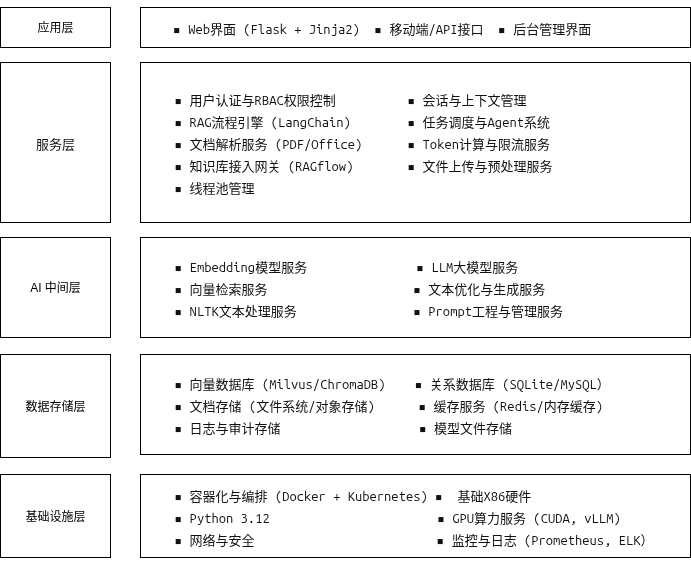

The diagram above was exported from draw.io. Its source (the exported page's mxGraphModel, read from the mxfile embedded in the PNG):
<mxGraphModel dx="1426" dy="843" grid="1" gridSize="10" guides="1" tooltips="1" connect="1" arrows="1" fold="1" page="1" pageScale="1" pageWidth="850" pageHeight="1100" math="0" shadow="0">
  <root>
    <mxCell id="0" />
    <mxCell id="1" parent="0" />
    <mxCell id="xHKZXURKbuVcO6ybFSvy-1" value="应用层" style="rounded=0;whiteSpace=wrap;html=1;" vertex="1" parent="1">
      <mxGeometry x="80" y="220" width="110" height="40" as="geometry" />
    </mxCell>
    <mxCell id="xHKZXURKbuVcO6ybFSvy-2" value="&lt;pre style=&quot;font-variant-numeric: normal; font-variant-east-asian: normal; font-variant-alternates: normal; font-size-adjust: none; font-kerning: auto; font-optical-sizing: auto; font-feature-settings: normal; font-variation-settings: normal; font-variant-position: normal; font-variant-emoji: normal; font-stretch: normal; font-size: 13px; line-height: 22px; font-family: Menlo, Monaco, Consolas, &amp;quot;Cascadia Mono&amp;quot;, &amp;quot;Ubuntu Mono&amp;quot;, &amp;quot;DejaVu Sans Mono&amp;quot;, &amp;quot;Liberation Mono&amp;quot;, &amp;quot;JetBrains Mono&amp;quot;, &amp;quot;Fira Code&amp;quot;, Cousine, &amp;quot;Roboto Mono&amp;quot;, &amp;quot;Courier New&amp;quot;, Courier, sans-serif, system-ui; overflow: auto; text-wrap-mode: wrap; word-break: break-all; padding: 16px; color: rgb(15, 17, 21); margin: 0px !important;&quot;&gt;  ▪ Web界面 (Flask + Jinja2)  ▪ 移动端/API接口  ▪ 后台管理界面&lt;/pre&gt;" style="rounded=0;whiteSpace=wrap;html=1;align=left;" vertex="1" parent="1">
      <mxGeometry x="220" y="220" width="550" height="40" as="geometry" />
    </mxCell>
    <mxCell id="xHKZXURKbuVcO6ybFSvy-3" value="&lt;pre style=&quot;font-variant-numeric: normal; font-variant-east-asian: normal; font-variant-alternates: normal; font-size-adjust: none; font-kerning: auto; font-optical-sizing: auto; font-feature-settings: normal; font-variation-settings: normal; font-variant-position: normal; font-variant-emoji: normal; font-stretch: normal; font-size: 13px; line-height: 22px; font-family: Menlo, Monaco, Consolas, &amp;quot;Cascadia Mono&amp;quot;, &amp;quot;Ubuntu Mono&amp;quot;, &amp;quot;DejaVu Sans Mono&amp;quot;, &amp;quot;Liberation Mono&amp;quot;, &amp;quot;JetBrains Mono&amp;quot;, &amp;quot;Fira Code&amp;quot;, Cousine, &amp;quot;Roboto Mono&amp;quot;, &amp;quot;Courier New&amp;quot;, Courier, sans-serif, system-ui; overflow: auto; text-wrap-mode: wrap; word-break: break-all; padding: 16px; color: rgb(15, 17, 21); text-align: start; margin: 0px !important;&quot;&gt;服务层&lt;/pre&gt;" style="rounded=0;whiteSpace=wrap;html=1;" vertex="1" parent="1">
      <mxGeometry x="80" y="275" width="110" height="160" as="geometry" />
    </mxCell>
    <mxCell id="xHKZXURKbuVcO6ybFSvy-4" value="&lt;pre style=&quot;font-variant-numeric: normal; font-variant-east-asian: normal; font-variant-alternates: normal; font-size-adjust: none; font-kerning: auto; font-optical-sizing: auto; font-feature-settings: normal; font-variation-settings: normal; font-variant-position: normal; font-variant-emoji: normal; font-stretch: normal; font-size: 13px; line-height: 22px; font-family: Menlo, Monaco, Consolas, &amp;quot;Cascadia Mono&amp;quot;, &amp;quot;Ubuntu Mono&amp;quot;, &amp;quot;DejaVu Sans Mono&amp;quot;, &amp;quot;Liberation Mono&amp;quot;, &amp;quot;JetBrains Mono&amp;quot;, &amp;quot;Fira Code&amp;quot;, Cousine, &amp;quot;Roboto Mono&amp;quot;, &amp;quot;Courier New&amp;quot;, Courier, sans-serif, system-ui; overflow: auto; text-wrap-mode: wrap; word-break: break-all; padding: 16px; color: rgb(15, 17, 21); margin: 0px !important;&quot;&gt;&lt;pre style=&quot;font-variant-numeric: normal; font-variant-east-asian: normal; font-variant-alternates: normal; font-size-adjust: none; font-kerning: auto; font-optical-sizing: auto; font-feature-settings: normal; font-variation-settings: normal; font-variant-position: normal; font-variant-emoji: normal; font-stretch: normal; line-height: 22px; font-family: Menlo, Monaco, Consolas, &amp;quot;Cascadia Mono&amp;quot;, &amp;quot;Ubuntu Mono&amp;quot;, &amp;quot;DejaVu Sans Mono&amp;quot;, &amp;quot;Liberation Mono&amp;quot;, &amp;quot;JetBrains Mono&amp;quot;, &amp;quot;Fira Code&amp;quot;, Cousine, &amp;quot;Roboto Mono&amp;quot;, &amp;quot;Courier New&amp;quot;, Courier, sans-serif, system-ui; overflow: auto; text-wrap-mode: wrap; word-break: break-all; padding: 16px; margin: 0px !important;&quot;&gt;▪ 用户认证与RBAC权限控制     &lt;span style=&quot;white-space: pre;&quot;&gt;&#09;&lt;/span&gt;▪ 会话与上下文管理 &lt;br&gt;▪ RAG流程引擎 (LangChain)   &lt;span style=&quot;white-space: pre;&quot;&gt;&#09;&lt;/span&gt;▪ 任务调度与Agent系统                  &lt;br&gt;▪ 文档解析服务 (PDF/Office) &lt;span style=&quot;white-space: pre;&quot;&gt;&#09;&lt;/span&gt;▪ Token计算与限流服务                  &lt;br&gt;▪ 知识库接入网关 (RAGflow)   &lt;span style=&quot;white-space: pre;&quot;&gt;&#09;&lt;/span&gt;▪ 文件上传与预处理服务 &lt;br&gt;▪ 线程池管理 &lt;/pre&gt;&lt;/pre&gt;" style="rounded=0;whiteSpace=wrap;html=1;align=left;" vertex="1" parent="1">
      <mxGeometry x="220" y="275" width="550" height="160" as="geometry" />
    </mxCell>
    <mxCell id="xHKZXURKbuVcO6ybFSvy-5" value="AI 中间层" style="rounded=0;whiteSpace=wrap;html=1;" vertex="1" parent="1">
      <mxGeometry x="80" y="450" width="110" height="100" as="geometry" />
    </mxCell>
    <mxCell id="xHKZXURKbuVcO6ybFSvy-6" value="&lt;pre style=&quot;font-variant-numeric: normal; font-variant-east-asian: normal; font-variant-alternates: normal; font-size-adjust: none; font-kerning: auto; font-optical-sizing: auto; font-feature-settings: normal; font-variation-settings: normal; font-variant-position: normal; font-variant-emoji: normal; font-stretch: normal; font-size: 13px; line-height: 22px; font-family: Menlo, Monaco, Consolas, &amp;quot;Cascadia Mono&amp;quot;, &amp;quot;Ubuntu Mono&amp;quot;, &amp;quot;DejaVu Sans Mono&amp;quot;, &amp;quot;Liberation Mono&amp;quot;, &amp;quot;JetBrains Mono&amp;quot;, &amp;quot;Fira Code&amp;quot;, Cousine, &amp;quot;Roboto Mono&amp;quot;, &amp;quot;Courier New&amp;quot;, Courier, sans-serif, system-ui; overflow: auto; text-wrap-mode: wrap; word-break: break-all; padding: 16px; color: rgb(15, 17, 21); margin: 0px !important;&quot;&gt;&lt;pre style=&quot;font-variant-numeric: normal; font-variant-east-asian: normal; font-variant-alternates: normal; font-size-adjust: none; font-kerning: auto; font-optical-sizing: auto; font-feature-settings: normal; font-variation-settings: normal; font-variant-position: normal; font-variant-emoji: normal; font-stretch: normal; line-height: 22px; font-family: Menlo, Monaco, Consolas, &amp;quot;Cascadia Mono&amp;quot;, &amp;quot;Ubuntu Mono&amp;quot;, &amp;quot;DejaVu Sans Mono&amp;quot;, &amp;quot;Liberation Mono&amp;quot;, &amp;quot;JetBrains Mono&amp;quot;, &amp;quot;Fira Code&amp;quot;, Cousine, &amp;quot;Roboto Mono&amp;quot;, &amp;quot;Courier New&amp;quot;, Courier, sans-serif, system-ui; overflow: auto; text-wrap-mode: wrap; word-break: break-all; padding: 16px; margin: 0px !important;&quot;&gt;▪ Embedding模型服务               ▪ LLM大模型服务           &lt;br&gt;▪ 向量检索服务                    ▪ 文本优化与生成服务                    &lt;br&gt;▪ NLTK文本处理服务                ▪ Prompt工程与管理服务  &lt;/pre&gt;&lt;/pre&gt;" style="rounded=0;whiteSpace=wrap;html=1;align=left;" vertex="1" parent="1">
      <mxGeometry x="220" y="450" width="550" height="100" as="geometry" />
    </mxCell>
    <mxCell id="xHKZXURKbuVcO6ybFSvy-7" value="数据存储层" style="rounded=0;whiteSpace=wrap;html=1;" vertex="1" parent="1">
      <mxGeometry x="80" y="567" width="110" height="103" as="geometry" />
    </mxCell>
    <mxCell id="xHKZXURKbuVcO6ybFSvy-8" value="&lt;pre style=&quot;font-variant-numeric: normal; font-variant-east-asian: normal; font-variant-alternates: normal; font-size-adjust: none; font-kerning: auto; font-optical-sizing: auto; font-feature-settings: normal; font-variation-settings: normal; font-variant-position: normal; font-variant-emoji: normal; font-stretch: normal; font-size: 13px; line-height: 22px; font-family: Menlo, Monaco, Consolas, &amp;quot;Cascadia Mono&amp;quot;, &amp;quot;Ubuntu Mono&amp;quot;, &amp;quot;DejaVu Sans Mono&amp;quot;, &amp;quot;Liberation Mono&amp;quot;, &amp;quot;JetBrains Mono&amp;quot;, &amp;quot;Fira Code&amp;quot;, Cousine, &amp;quot;Roboto Mono&amp;quot;, &amp;quot;Courier New&amp;quot;, Courier, sans-serif, system-ui; overflow: auto; text-wrap-mode: wrap; word-break: break-all; padding: 16px; color: rgb(15, 17, 21); margin: 0px !important;&quot;&gt;&lt;pre style=&quot;font-variant-numeric: normal; font-variant-east-asian: normal; font-variant-alternates: normal; font-size-adjust: none; font-kerning: auto; font-optical-sizing: auto; font-feature-settings: normal; font-variation-settings: normal; font-variant-position: normal; font-variant-emoji: normal; font-stretch: normal; line-height: 22px; font-family: Menlo, Monaco, Consolas, &amp;quot;Cascadia Mono&amp;quot;, &amp;quot;Ubuntu Mono&amp;quot;, &amp;quot;DejaVu Sans Mono&amp;quot;, &amp;quot;Liberation Mono&amp;quot;, &amp;quot;JetBrains Mono&amp;quot;, &amp;quot;Fira Code&amp;quot;, Cousine, &amp;quot;Roboto Mono&amp;quot;, &amp;quot;Courier New&amp;quot;, Courier, sans-serif, system-ui; overflow: auto; text-wrap-mode: wrap; word-break: break-all; padding: 16px; margin: 0px !important;&quot;&gt;▪ 向量数据库 (Milvus/ChromaDB)    ▪ 关系数据库 (SQLite/MySQL）&lt;br&gt;▪ 文档存储 (文件系统/对象存储)      ▪ 缓存服务 (Redis/内存缓存) &lt;br&gt;▪ 日志与审计存储                   ▪ 模型文件存储&lt;/pre&gt;&lt;/pre&gt;" style="rounded=0;whiteSpace=wrap;html=1;align=left;" vertex="1" parent="1">
      <mxGeometry x="220" y="567" width="550" height="100" as="geometry" />
    </mxCell>
    <mxCell id="xHKZXURKbuVcO6ybFSvy-9" value="基础设施层" style="rounded=0;whiteSpace=wrap;html=1;" vertex="1" parent="1">
      <mxGeometry x="80" y="687" width="110" height="83" as="geometry" />
    </mxCell>
    <mxCell id="xHKZXURKbuVcO6ybFSvy-10" value="&lt;pre style=&quot;font-variant-numeric: normal; font-variant-east-asian: normal; font-variant-alternates: normal; font-size-adjust: none; font-kerning: auto; font-optical-sizing: auto; font-feature-settings: normal; font-variation-settings: normal; font-variant-position: normal; font-variant-emoji: normal; font-stretch: normal; font-size: 13px; line-height: 22px; font-family: Menlo, Monaco, Consolas, &amp;quot;Cascadia Mono&amp;quot;, &amp;quot;Ubuntu Mono&amp;quot;, &amp;quot;DejaVu Sans Mono&amp;quot;, &amp;quot;Liberation Mono&amp;quot;, &amp;quot;JetBrains Mono&amp;quot;, &amp;quot;Fira Code&amp;quot;, Cousine, &amp;quot;Roboto Mono&amp;quot;, &amp;quot;Courier New&amp;quot;, Courier, sans-serif, system-ui; overflow: auto; word-break: break-all; padding: 16px; color: rgb(15, 17, 21); margin: 0px !important;&quot;&gt;&lt;pre style=&quot;font-variant-numeric: normal; font-variant-east-asian: normal; font-variant-alternates: normal; font-size-adjust: none; font-kerning: auto; font-optical-sizing: auto; font-feature-settings: normal; font-variation-settings: normal; font-variant-position: normal; font-variant-emoji: normal; font-stretch: normal; line-height: 22px; font-family: Menlo, Monaco, Consolas, &amp;quot;Cascadia Mono&amp;quot;, &amp;quot;Ubuntu Mono&amp;quot;, &amp;quot;DejaVu Sans Mono&amp;quot;, &amp;quot;Liberation Mono&amp;quot;, &amp;quot;JetBrains Mono&amp;quot;, &amp;quot;Fira Code&amp;quot;, Cousine, &amp;quot;Roboto Mono&amp;quot;, &amp;quot;Courier New&amp;quot;, Courier, sans-serif, system-ui; overflow: auto; word-break: break-all; padding: 16px; margin: 0px !important;&quot;&gt;&lt;span style=&quot;text-wrap-mode: wrap;&quot;&gt;▪ 容器化与编排 (Docker + Kubernetes) ▪  基础X86硬件&lt;br/&gt;▪ Python 3.12                       ▪ GPU算力服务 (CUDA, vLLM)                                        &lt;br/&gt;▪ 网络与安全&lt;/span&gt;&lt;span style=&quot;text-wrap-mode: nowrap; background-color: transparent;&quot;&gt;&#09;&lt;/span&gt;&lt;span style=&quot;text-wrap-mode: nowrap; background-color: transparent;&quot;&gt;&#09;&lt;/span&gt;&lt;span style=&quot;text-wrap-mode: nowrap; background-color: transparent;&quot;&gt;&#09;&lt;/span&gt;    &lt;span style=&quot;white-space: normal; background-color: transparent;&quot;&gt;▪ 监控与日志 (Prometheus, ELK）&lt;/span&gt;&lt;/pre&gt;&lt;/pre&gt;" style="rounded=0;whiteSpace=wrap;html=1;align=left;" vertex="1" parent="1">
      <mxGeometry x="220" y="687" width="550" height="83" as="geometry" />
    </mxCell>
  </root>
</mxGraphModel>